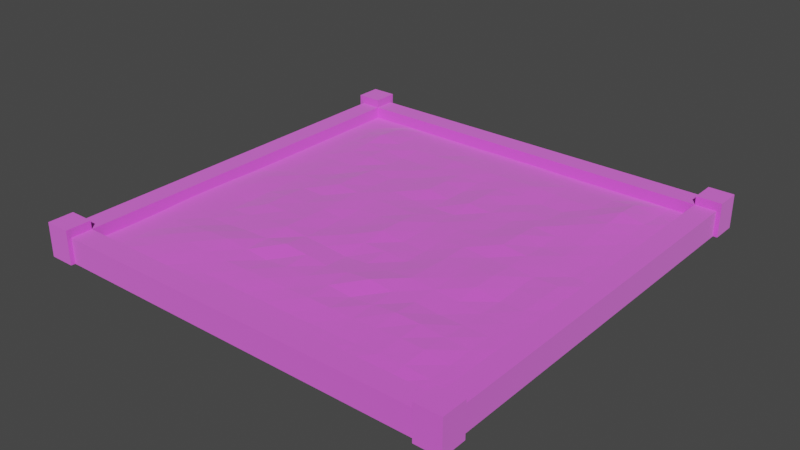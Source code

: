 # Source: planter.blend  (saved by Blender 2.82.7; exported with 4.5.12 LTS)
import bpy
from mathutils import Matrix  # noqa: F401  (used for matrix-valued properties, if any)

bpy.ops.wm.read_factory_settings(use_empty=True)
scene = bpy.context.scene
scene.name = 'Scene'

# ---- collections
col_collection = bpy.data.collections.new('Collection'); scene.collection.children.link(col_collection)

# ---- images (referenced by path relative to the original .blend; pixels are not part of the script)
import os
ASSET_DIR = os.environ.get("B2B_ASSET_DIR", "")  # directory of the original .blend (textures are referenced by path, not embedded)
HERE = os.path.dirname(os.path.abspath(__file__))  # packed textures are extracted next to this script under _unpacked/

def load_image(name, relpath, width, height, colorspace="sRGB"):
    """Load a texture the original file referenced (path relative to the .blend, or extracted next to this script)."""
    p = next((c for c in (os.path.join(HERE, relpath), os.path.join(ASSET_DIR, relpath)) if relpath and os.path.exists(c)), "")
    if p:
        img = bpy.data.images.load(p, check_existing=True)
        img.name = name
    else:  # same state as the original file: an image datablock whose file is absent (Cycles renders it pink)
        img = bpy.data.images.new(name, width, height)
        img.source = "FILE"
        img.filepath = "//" + (relpath or name)
    img.colorspace_settings.name = colorspace
    return img
img_plantertex_png = load_image('planterTex.png', 'planterTex.png', 1024, 1024, 'sRGB')

# ---- materials (node trees are filled in below, after node groups)
mat_material_001 = bpy.data.materials.new('Material.001')
mat_material_001.use_transparent_shadow = False

# ---- material node trees
mat_material_001.use_nodes = True; mat_material_001.node_tree.nodes.clear()
_N = mat_material_001.node_tree.nodes; _L = mat_material_001.node_tree.links
n0 = _N.new('ShaderNodeOutputMaterial'); n0.name = 'Material Output'; n0.location = (300, 300)
n1 = _N.new('ShaderNodeBsdfPrincipled'); n1.name = 'Principled BSDF'; n1.location = (10, 300)
n1.distribution = 'GGX'
n1.subsurface_method = 'BURLEY'
n1.inputs[2].default_value = 1.0
n1.inputs[3].default_value = 141.0
n1.inputs[13].default_value = 0.1667
n1.inputs[20].default_value = 0.008333
n1.inputs[27].default_value = (0.0, 0.0, 0.0, 1.0)
n1.inputs[28].default_value = 1.0
n2 = _N.new('ShaderNodeTexImage'); n2.name = 'Image Texture'; n2.location = (-303, 228)
n2.image = img_plantertex_png
_L.new(n1.outputs[0], n0.inputs[0])
_L.new(n2.outputs[0], n1.inputs[0])
n0.is_active_output = True

# ---- world
world_world = bpy.data.worlds.new('World'); scene.world = world_world
world_world.use_nodes = True; world_world.node_tree.nodes.clear()
_N = world_world.node_tree.nodes; _L = world_world.node_tree.links
n0 = _N.new('ShaderNodeOutputWorld'); n0.name = 'World Output'; n0.location = (300, 300)
n1 = _N.new('ShaderNodeBackground'); n1.name = 'Background'; n1.location = (10, 300)
n1.inputs[0].default_value = (0.05088, 0.05088, 0.05088, 1.0)
_L.new(n1.outputs[0], n0.inputs[0])
n0.is_active_output = True
world_world.color = (0.05088, 0.05088, 0.05088)
world_world.use_sun_shadow = False
world_world.sun_shadow_jitter_overblur = 0.0

# ---- meshes
me_cube_002 = bpy.data.meshes.new('Cube.002')
me_cube_002.from_pydata([(-5.0, -5.0, -0.25), (5.1, 5.0, -0.25), (-5.0, 5.0, -0.25), (5.1, 5.1, -0.25), (5.0, -5.0, -0.25), (4.5, -4.5, 0.07454), (5.0, 5.0, -0.25), (4.5, 4.5, 0.07246), (4.5, 5.0, -0.25), (-4.5, 5.0, -0.25), (-4.5, 5.0, 0.25), (4.5, 5.0, 0.25), (-4.5, -5.0, -0.25), (4.5, -5.0, -0.25), (4.5, -5.0, 0.25), (-4.5, -5.0, 0.25), (-5.0, 4.5, -0.25), (-5.0, -4.5, -0.25), (-5.0, -4.5, 0.25), (-5.0, 4.5, 0.25), (5.0, -4.5, -0.25), (5.0, 4.5, -0.25), (5.0, 4.5, 0.25), (5.0, -4.5, 0.25), (4.5, 4.5, 0.25), (4.5, -4.5, 0.2515), (-4.5, 4.5, 0.25), (-4.5, -4.5, 0.2515), (-4.5, 4.5, -0.25), (-4.5, -4.5, -0.2494), (4.5, 4.5, -0.25), (4.5, -4.5, -0.2494), (-5.0, 4.5, 0.55), (-5.0, 5.0, 0.55), (4.5, 5.0, 0.55), (5.0, 5.0, 0.55), (5.0, -4.5, 0.55), (5.0, -5.0, 0.55), (-4.5, -5.0, 0.55), (-5.0, -5.0, 0.55), (-4.5, 5.0, 0.55), (4.5, -5.0, 0.55), (4.5, -4.5, 0.55), (-4.5, -4.5, 0.55), (-5.0, -4.5, 0.55), (5.0, 4.5, 0.55), (4.5, 4.5, 0.55), (-4.5, 4.5, 0.55), (-4.5, 5.0, 0.35), (4.5, 5.0, 0.35), (4.5, -5.0, 0.35), (-4.5, -5.0, 0.35), (4.5, -4.5, 0.3509), (-4.5, -4.5, 0.3509), (-5.0, -4.5, 0.35), (-5.0, 4.5, 0.35), (5.0, 4.5, 0.35), (5.0, -4.5, 0.35), (4.5, 4.5, 0.35), (-4.5, 4.5, 0.35), (-5.0, -5.1, -0.25), (-5.0, -5.1, 0.25), (5.0, -5.1, 0.25), (5.0, -5.1, -0.25), (4.5, -5.1, -0.25), (-4.5, -5.1, 0.25), (-4.5, -5.1, -0.25), (4.5, -5.1, 0.25), (-4.5, -5.1, 0.55), (-5.0, -5.1, 0.55), (5.0, -5.1, 0.55), (4.5, -5.1, 0.55), (-5.0, 5.1, 0.25), (-5.0, 5.1, -0.25), (-4.5, 5.1, -0.25), (4.5, 5.1, 0.25), (5.0, 5.1, 0.25), (5.0, 5.1, -0.25), (4.5, 5.1, -0.25), (-4.5, 5.1, 0.25), (4.5, 5.1, 0.55), (5.0, 5.1, 0.55), (-5.0, 5.1, 0.55), (-4.5, 5.1, 0.55), (-5.1, -4.5, -0.25), (-5.1, -5.0, -0.25), (-5.1, -5.0, 0.25), (-5.1, 4.5, 0.25), (-5.1, 5.0, 0.25), (-5.1, 5.0, -0.25), (-5.1, 4.5, -0.25), (-5.1, -4.5, 0.25), (-5.1, 4.5, 0.55), (-5.1, 5.0, 0.55), (-5.1, -5.0, 0.55), (-5.1, -4.5, 0.55), (-5.1, -5.1, -0.25), (-5.1, -5.1, 0.25), (-5.1, -5.1, 0.55), (-5.1, 5.1, 0.25), (-5.1, 5.1, -0.25), (-5.1, 5.1, 0.55), (5.1, 5.0, 0.25), (5.1, 4.5, -0.25), (5.1, -4.5, 0.25), (5.1, -5.0, 0.25), (5.1, -5.0, -0.25), (5.1, -5.1, -0.25), (5.1, -5.1, 0.25), (5.1, -4.5, -0.25), (5.1, 4.5, 0.25), (5.1, -4.5, 0.55), (5.1, -5.0, 0.55), (5.1, 5.0, 0.55), (5.1, 4.5, 0.55), (5.1, -5.1, 0.55), (5.1, 5.1, 0.25), (5.1, 5.1, 0.55), (-4.5, 4.5, 0.07246), (-4.5, -4.5, 0.07454), (4.5, 4.5, 0.07246), (4.5, -4.5, 0.07454), (-4.5, 4.5, 0.07246), (-4.5, -4.5, 0.07454), (4.5, 1.954e-05, 0.07779), (-4.5, 1.954e-05, 0.07779), (0.0, 4.505, 0.07803), (0.0, -4.5, 0.07246), (0.0, -0.0003278, 0.2359), (4.5, -2.25, 0.09856), (-4.5, -2.25, 0.09856), (2.25, 4.5, 0.07248), (2.25, -4.5, 0.0729), (4.5, 2.25, 0.07246), (-4.5, 2.25, 0.07246), (-2.25, 4.5, 0.07248), (-2.25, -4.5, 0.0729), (0.0, -2.248, 0.1338), (0.0, 2.25, 0.1156), (2.25, -0.0004466, 0.153), (-2.25, -0.0004466, 0.153), (-2.25, 2.25, 0.1337), (2.25, 2.25, 0.1337), (2.25, -2.251, 0.161), (-2.25, -2.251, 0.161), (4.5, -3.375, 0.07246), (-4.5, -3.375, 0.07246), (3.375, 4.5, 0.07547), (3.375, -4.5, 0.08542), (4.5, 1.125, 0.07246), (-4.5, 1.125, 0.07246), (-1.125, 4.5, 0.07255), (-1.125, -4.5, 0.07246), (0.0, -3.376, 0.1257), (0.0, 1.125, 0.1307), (3.376, 3.361e-05, 0.1168), (-1.124, -0.0009668, 0.1691), (4.5, -1.125, 0.1009), (-4.5, -1.125, 0.1009), (1.125, 4.5, 0.07255), (1.125, -4.5, 0.07246), (4.5, 3.375, 0.07246), (-4.5, 3.375, 0.07246), (-3.375, 4.5, 0.07547), (-3.375, -4.5, 0.08542), (0.0, -1.127, 0.181), (0.0, 3.375, 0.155), (1.124, -0.0009668, 0.1691), (-3.376, 3.361e-05, 0.1168), (-2.252, 1.127, 0.2173), (-2.25, 3.375, 0.1312), (-1.125, 2.249, 0.1222), (-3.376, 2.249, 0.1574), (2.252, 1.127, 0.2173), (2.25, 3.375, 0.1312), (3.376, 2.249, 0.1574), (1.125, 2.249, 0.1222), (2.25, -3.377, 0.1447), (2.251, -1.126, 0.1961), (3.376, -2.25, 0.1039), (1.125, -2.253, 0.2432), (-2.25, -3.377, 0.1447), (-2.251, -1.126, 0.1961), (-1.125, -2.253, 0.2432), (-3.376, -2.25, 0.1039), (-3.375, -1.125, 0.08399), (-1.125, -1.125, 0.1488), (-1.125, -3.375, 0.1303), (1.125, -1.125, 0.1488), (3.375, -1.125, 0.08399), (3.375, -3.375, 0.1646), (1.125, 3.375, 0.1698), (3.377, 3.376, 0.2412), (3.375, 1.125, 0.1211), (-3.377, 3.376, 0.2412), (-1.125, 3.375, 0.1698), (-1.125, 1.126, 0.1721), (-3.375, 1.125, 0.1211), (1.125, 1.126, 0.1721), (1.125, -3.375, 0.1303), (-3.375, -3.375, 0.1646), (4.5, -3.938, 0.07474), (-4.5, -3.938, 0.07474), (3.938, 4.5, 0.07246), (3.938, -4.5, 0.08694), (4.5, 0.5625, 0.07254), (-4.5, 0.5625, 0.07254), (-0.5625, 4.505, 0.08192), (-0.5625, -4.5, 0.07246), (0.0, -3.938, 0.07291), (0.0, 0.5642, 0.1914), (3.938, 0.000212, 0.1246), (-0.5624, -0.001084, 0.1753), (4.5, -1.688, 0.1045), (-4.5, -1.688, 0.1045), (1.688, 4.5, 0.07251), (1.688, -4.5, 0.07246), (4.5, 2.812, 0.07348), (-4.5, 2.812, 0.07348), (-2.813, 4.5, 0.0725), (-2.813, -4.5, 0.07702), (0.0, -1.687, 0.09721), (0.0, 2.813, 0.1337), (1.687, -0.0009178, 0.1987), (-2.813, 3.259e-06, 0.1612), (-2.252, 0.5629, 0.2248), (-2.25, 2.812, 0.09697), (-0.5627, 2.249, 0.1817), (-2.813, 2.249, 0.185), (2.252, 0.5629, 0.2248), (2.25, 2.812, 0.09697), (3.938, 2.25, 0.0946), (1.688, 2.25, 0.1366), (2.25, -3.938, 0.09825), (2.25, -1.689, 0.1828), (3.937, -2.25, 0.09971), (1.688, -2.253, 0.1758), (-2.25, -3.938, 0.09825), (-2.25, -1.689, 0.1828), (-0.5608, -2.249, 0.1848), (-2.813, -2.25, 0.1114), (4.5, -2.812, 0.07732), (-4.5, -2.812, 0.07732), (2.813, 4.5, 0.0725), (2.813, -4.5, 0.07702), (4.5, 1.688, 0.07246), (-4.5, 1.688, 0.07246), (-1.688, 4.5, 0.07251), (-1.688, -4.5, 0.07246), (0.0, -2.812, 0.1533), (0.0, 1.687, 0.13), (2.813, 3.259e-06, 0.1612), (-1.687, -0.0009178, 0.1987), (4.5, -0.5625, 0.09193), (-4.5, -0.5625, 0.09193), (0.5625, 4.505, 0.08192), (0.5625, -4.5, 0.07246), (4.5, 3.938, 0.07246), (-4.5, 3.938, 0.07246), (-3.938, 4.5, 0.07246), (-3.938, -4.5, 0.08694), (0.0, -0.564, 0.2438), (0.0, 3.938, 0.1157), (0.5624, -0.001084, 0.1753), (-3.938, 0.000212, 0.1246), (-2.251, 1.688, 0.1782), (-2.25, 3.938, 0.1085), (-1.688, 2.25, 0.1366), (-3.938, 2.25, 0.0946), (2.251, 1.688, 0.1782), (2.25, 3.938, 0.1085), (2.813, 2.249, 0.185), (0.5627, 2.249, 0.1817), (2.251, -2.814, 0.2066), (2.25, -0.5621, 0.1834), (2.813, -2.25, 0.1114), (0.5608, -2.249, 0.1848), (-2.251, -2.814, 0.2066), (-2.25, -0.5621, 0.1834), (-1.688, -2.253, 0.1758), (-3.937, -2.25, 0.09971), (-3.376, -1.687, 0.09398), (-3.375, -0.5627, 0.1053), (-2.814, -1.125, 0.1907), (-3.937, -1.125, 0.1083), (-1.125, -1.688, 0.181), (-1.124, -0.5625, 0.1464), (-0.5618, -1.125, 0.1807), (-1.687, -1.125, 0.2178), (-1.125, -3.938, 0.07417), (-1.125, -2.813, 0.101), (-0.5626, -3.376, 0.1429), (-1.688, -3.376, 0.1229), (1.125, -1.688, 0.181), (1.124, -0.5625, 0.1464), (1.687, -1.125, 0.2178), (0.5618, -1.125, 0.1807), (3.376, -1.687, 0.09398), (3.375, -0.5627, 0.1053), (3.937, -1.125, 0.1083), (2.814, -1.125, 0.1907), (3.375, -3.938, 0.1336), (3.375, -2.812, 0.1341), (3.938, -3.375, 0.08554), (2.813, -3.375, 0.1685), (1.125, 2.812, 0.1431), (1.125, 3.938, 0.1019), (1.688, 3.375, 0.1299), (0.5625, 3.375, 0.1562), (3.376, 2.812, 0.1921), (3.376, 3.939, 0.1859), (3.938, 3.375, 0.1156), (2.813, 3.375, 0.1416), (3.376, 0.5626, 0.1262), (3.376, 1.687, 0.1189), (3.938, 1.125, 0.07607), (2.814, 1.126, 0.1176), (-3.376, 2.812, 0.1921), (-3.376, 3.939, 0.1859), (-2.813, 3.375, 0.1416), (-3.938, 3.375, 0.1156), (-1.125, 2.812, 0.1431), (-1.125, 3.938, 0.1019), (-0.5625, 3.375, 0.1562), (-1.688, 3.375, 0.1299), (-1.124, 0.5621, 0.1763), (-1.126, 1.688, 0.1546), (-0.5623, 1.125, 0.1378), (-1.687, 1.126, 0.1581), (-3.376, 0.5626, 0.1262), (-3.376, 1.687, 0.1189), (-2.814, 1.126, 0.1176), (-3.938, 1.125, 0.07607), (1.124, 0.5621, 0.1763), (1.126, 1.688, 0.1546), (1.687, 1.126, 0.1581), (0.5623, 1.125, 0.1378), (1.125, -3.938, 0.07417), (1.125, -2.813, 0.101), (1.688, -3.376, 0.1229), (0.5626, -3.376, 0.1429), (-3.375, -3.938, 0.1336), (-3.375, -2.812, 0.1341), (-2.813, -3.375, 0.1685), (-3.938, -3.375, 0.08554), (-3.938, -2.812, 0.09844), (-2.814, -2.812, 0.1878), (-2.813, -3.938, 0.13), (0.5622, -2.812, 0.1525), (1.687, -2.814, 0.1537), (1.688, -3.938, 0.08352), (0.5626, 1.688, 0.204), (1.687, 1.689, 0.1304), (1.688, 0.5623, 0.1922), (-3.938, 1.687, 0.0874), (-2.813, 1.687, 0.1381), (-2.814, 0.563, 0.159), (-1.687, 1.689, 0.1304), (-0.5626, 1.688, 0.204), (-0.5618, 0.5627, 0.1768), (-1.688, 3.938, 0.1099), (-0.5625, 3.938, 0.1094), (-0.5627, 2.812, 0.1555), (-3.938, 3.938, 0.08258), (-2.813, 3.938, 0.1247), (-2.813, 2.812, 0.1645), (2.813, 1.687, 0.1381), (3.938, 1.687, 0.0874), (3.938, 0.5625, 0.07958), (2.813, 3.938, 0.1247), (3.938, 3.938, 0.08258), (3.938, 2.812, 0.109), (0.5625, 3.938, 0.1094), (1.688, 3.938, 0.1099), (1.688, 2.812, 0.101), (2.814, -2.812, 0.1878), (3.938, -2.812, 0.09844), (3.938, -3.937, 0.0922), (2.814, -0.5627, 0.1934), (3.938, -0.5628, 0.1249), (3.937, -1.687, 0.1012), (0.5625, -0.563, 0.1628), (1.687, -0.562, 0.1995), (1.688, -1.69, 0.2324), (-1.687, -2.814, 0.1537), (-0.5622, -2.812, 0.1525), (-0.5625, -3.938, 0.07349), (-1.687, -0.562, 0.1995), (-0.5625, -0.563, 0.1628), (-0.5599, -1.686, 0.1432), (-3.938, -0.5628, 0.1249), (-2.814, -0.5627, 0.1934), (-2.813, -1.688, 0.1335), (-3.937, -1.687, 0.1012), (-1.688, -1.69, 0.2324), (-1.688, -3.938, 0.08352), (0.5599, -1.686, 0.1432), (2.813, -1.688, 0.1335), (2.813, -3.938, 0.13), (0.5627, 2.812, 0.1555), (2.813, 2.812, 0.1645), (2.814, 0.563, 0.159), (-3.938, 2.812, 0.109), (-1.688, 2.812, 0.101), (-1.688, 0.5623, 0.1922), (-3.938, 0.5625, 0.07958), (0.5618, 0.5627, 0.1768), (0.5625, -3.938, 0.07349), (-3.938, -3.937, 0.0922)], [], [(17, 0, 85, 84), (33, 40, 83, 82), (23, 36, 111, 104), (21, 6, 1, 103), (31, 20, 4, 13), (77, 76, 116, 3), (23, 25, 42, 36), (24, 25, 52, 58), (17, 29, 12, 0), (29, 31, 13, 12), (0, 12, 66, 60), (13, 14, 15, 12), (10, 9, 74, 79), (9, 10, 11, 8), (9, 8, 30, 28), (28, 30, 31, 29), (2, 9, 28, 16), (16, 28, 29, 17), (25, 23, 57, 52), (26, 27, 119, 118), (11, 24, 46, 34), (24, 11, 49, 58), (15, 27, 43, 38), (27, 15, 51, 53), (8, 6, 21, 30), (30, 21, 20, 31), (70, 62, 108, 115), (21, 22, 23, 20), (16, 19, 87, 90), (17, 18, 19, 16), (43, 44, 39, 38), (36, 42, 41, 37), (35, 34, 46, 45), (40, 33, 32, 47), (19, 26, 47, 32), (82, 72, 99, 101), (20, 23, 104, 109), (26, 10, 40, 47), (27, 18, 44, 43), (33, 82, 101, 93), (15, 38, 68, 65), (6, 77, 3, 1), (37, 70, 115, 112), (6, 8, 78, 77), (25, 14, 41, 42), (24, 22, 45, 46), (52, 53, 51, 50), (49, 48, 59, 58), (56, 58, 52, 57), (59, 55, 54, 53), (26, 19, 55, 59), (11, 10, 48, 49), (10, 26, 59, 48), (18, 27, 53, 54), (19, 18, 54, 55), (27, 26, 59, 53), (26, 24, 58, 59), (15, 14, 50, 51), (25, 27, 53, 52), (14, 25, 52, 50), (23, 22, 56, 57), (22, 24, 58, 56), (66, 65, 61, 60), (63, 62, 67, 64), (67, 62, 70, 71), (61, 65, 68, 69), (13, 4, 63, 64), (14, 13, 64, 67), (37, 41, 71, 70), (41, 14, 67, 71), (18, 17, 84, 91), (2, 16, 90, 89), (12, 15, 65, 66), (38, 39, 69, 68), (78, 75, 76, 77), (79, 72, 82, 83), (73, 72, 79, 74), (76, 75, 80, 81), (44, 18, 91, 95), (8, 11, 75, 78), (34, 35, 81, 80), (61, 69, 98, 97), (9, 2, 73, 74), (11, 34, 80, 75), (40, 10, 79, 83), (22, 21, 103, 110), (90, 87, 88, 89), (85, 86, 91, 84), (91, 86, 94, 95), (88, 87, 92, 93), (94, 86, 97, 98), (86, 85, 96, 97), (89, 88, 99, 100), (88, 93, 101, 99), (32, 33, 93, 92), (73, 2, 89, 100), (39, 44, 95, 94), (60, 61, 97, 96), (69, 39, 94, 98), (72, 73, 100, 99), (19, 32, 92, 87), (0, 60, 96, 85), (109, 104, 105, 106), (105, 112, 115, 108), (102, 1, 3, 116), (1, 102, 110, 103), (105, 104, 111, 112), (106, 105, 108, 107), (110, 102, 113, 114), (113, 102, 116, 117), (76, 81, 117, 116), (45, 22, 110, 114), (4, 20, 109, 106), (35, 45, 114, 113), (62, 63, 107, 108), (36, 37, 112, 111), (81, 35, 113, 117), (63, 4, 106, 107), (119, 5, 121, 204, 148, 244, 132, 216, 160, 256, 127, 208, 152, 248, 136, 220, 164, 260, 123), (25, 24, 7, 5), (24, 26, 118, 7), (27, 25, 5, 119), (408, 202, 123, 260), (118, 119, 123, 202, 146, 242, 130, 214, 158, 254, 125, 206, 150, 246, 134, 218, 162, 258, 122), (7, 118, 122, 259, 163, 219, 135, 247, 151, 207, 126, 255, 159, 215, 131, 243, 147, 203, 120), (5, 7, 120, 257, 161, 217, 133, 245, 149, 205, 124, 253, 157, 213, 129, 241, 145, 201, 121), (407, 209, 127, 256), (406, 210, 128, 263), (405, 206, 125, 264), (404, 225, 140, 252), (403, 226, 141, 267), (402, 218, 134, 268), (401, 229, 139, 251), (400, 230, 142, 271), (399, 222, 138, 272), (398, 233, 132, 244), (397, 234, 143, 275), (396, 221, 137, 276), (395, 237, 136, 248), (394, 238, 144, 279), (393, 214, 130, 280), (392, 281, 184, 240), (391, 282, 185, 283), (390, 254, 158, 284), (389, 285, 183, 239), (388, 286, 186, 287), (387, 278, 182, 288), (386, 289, 152, 208), (385, 290, 187, 291), (384, 277, 181, 292), (383, 293, 180, 236), (382, 294, 188, 295), (381, 261, 165, 296), (380, 297, 179, 235), (379, 298, 189, 299), (378, 274, 178, 300), (377, 301, 148, 204), (376, 302, 190, 303), (375, 273, 177, 304), (374, 305, 176, 232), (373, 306, 191, 307), (372, 262, 166, 308), (371, 309, 175, 231), (370, 310, 192, 311), (369, 270, 174, 312), (368, 313, 155, 211), (367, 314, 193, 315), (366, 269, 173, 316), (365, 317, 172, 228), (364, 318, 194, 319), (363, 258, 162, 320), (362, 321, 171, 227), (361, 322, 195, 323), (360, 266, 170, 324), (359, 325, 156, 212), (358, 326, 196, 327), (357, 265, 169, 328), (356, 329, 168, 224), (355, 330, 197, 331), (354, 246, 150, 332), (353, 333, 167, 223), (352, 334, 198, 335), (351, 250, 154, 336), (350, 337, 160, 216), (349, 338, 199, 339), (348, 249, 153, 340), (347, 341, 164, 220), (346, 342, 200, 343), (345, 242, 146, 344), (342, 345, 344, 200), (184, 280, 345, 342), (280, 130, 242, 345), (277, 346, 343, 181), (144, 240, 346, 277), (240, 184, 342, 346), (237, 347, 220, 136), (181, 343, 347, 237), (343, 200, 341, 347), (338, 348, 340, 199), (180, 276, 348, 338), (276, 137, 249, 348), (273, 349, 339, 177), (143, 236, 349, 273), (236, 180, 338, 349), (233, 350, 216, 132), (177, 339, 350, 233), (339, 199, 337, 350), (334, 351, 336, 198), (176, 272, 351, 334), (272, 138, 250, 351), (269, 352, 335, 173), (142, 232, 352, 269), (232, 176, 334, 352), (229, 353, 223, 139), (173, 335, 353, 229), (335, 198, 333, 353), (330, 354, 332, 197), (172, 268, 354, 330), (268, 134, 246, 354), (265, 355, 331, 169), (141, 228, 355, 265), (228, 172, 330, 355), (225, 356, 224, 140), (169, 331, 356, 225), (331, 197, 329, 356), (326, 357, 328, 196), (171, 267, 357, 326), (267, 141, 265, 357), (250, 358, 327, 154), (138, 227, 358, 250), (227, 171, 326, 358), (210, 359, 212, 128), (154, 327, 359, 210), (327, 196, 325, 359), (322, 360, 324, 195), (151, 247, 360, 322), (247, 135, 266, 360), (262, 361, 323, 166), (126, 207, 361, 262), (207, 151, 322, 361), (222, 362, 227, 138), (166, 323, 362, 222), (323, 195, 321, 362), (318, 363, 320, 194), (163, 259, 363, 318), (259, 122, 258, 363), (266, 364, 319, 170), (135, 219, 364, 266), (219, 163, 318, 364), (226, 365, 228, 141), (170, 319, 365, 226), (319, 194, 317, 365), (314, 366, 316, 193), (175, 271, 366, 314), (271, 142, 269, 366), (245, 367, 315, 149), (133, 231, 367, 245), (231, 175, 314, 367), (205, 368, 211, 124), (149, 315, 368, 205), (315, 193, 313, 368), (310, 369, 312, 192), (147, 243, 369, 310), (243, 131, 270, 369), (257, 370, 311, 161), (120, 203, 370, 257), (203, 147, 310, 370), (217, 371, 231, 133), (161, 311, 371, 217), (311, 192, 309, 371), (306, 372, 308, 191), (159, 255, 372, 306), (255, 126, 262, 372), (270, 373, 307, 174), (131, 215, 373, 270), (215, 159, 306, 373), (230, 374, 232, 142), (174, 307, 374, 230), (307, 191, 305, 374), (302, 375, 304, 190), (179, 275, 375, 302), (275, 143, 273, 375), (241, 376, 303, 145), (129, 235, 376, 241), (235, 179, 302, 376), (201, 377, 204, 121), (145, 303, 377, 201), (303, 190, 301, 377), (298, 378, 300, 189), (155, 251, 378, 298), (251, 139, 274, 378), (253, 379, 299, 157), (124, 211, 379, 253), (211, 155, 298, 379), (213, 380, 235, 129), (157, 299, 380, 213), (299, 189, 297, 380), (294, 381, 296, 188), (167, 263, 381, 294), (263, 128, 261, 381), (274, 382, 295, 178), (139, 223, 382, 274), (223, 167, 294, 382), (234, 383, 236, 143), (178, 295, 383, 234), (295, 188, 293, 383), (290, 384, 292, 187), (183, 279, 384, 290), (279, 144, 277, 384), (249, 385, 291, 153), (137, 239, 385, 249), (239, 183, 290, 385), (209, 386, 208, 127), (153, 291, 386, 209), (291, 187, 289, 386), (286, 387, 288, 186), (156, 252, 387, 286), (252, 140, 278, 387), (261, 388, 287, 165), (128, 212, 388, 261), (212, 156, 286, 388), (221, 389, 239, 137), (165, 287, 389, 221), (287, 186, 285, 389), (282, 390, 284, 185), (168, 264, 390, 282), (264, 125, 254, 390), (278, 391, 283, 182), (140, 224, 391, 278), (224, 168, 282, 391), (238, 392, 240, 144), (182, 283, 392, 238), (283, 185, 281, 392), (281, 393, 280, 184), (185, 284, 393, 281), (284, 158, 214, 393), (285, 394, 279, 183), (186, 288, 394, 285), (288, 182, 238, 394), (289, 395, 248, 152), (187, 292, 395, 289), (292, 181, 237, 395), (293, 396, 276, 180), (188, 296, 396, 293), (296, 165, 221, 396), (297, 397, 275, 179), (189, 300, 397, 297), (300, 178, 234, 397), (301, 398, 244, 148), (190, 304, 398, 301), (304, 177, 233, 398), (305, 399, 272, 176), (191, 308, 399, 305), (308, 166, 222, 399), (309, 400, 271, 175), (192, 312, 400, 309), (312, 174, 230, 400), (313, 401, 251, 155), (193, 316, 401, 313), (316, 173, 229, 401), (317, 402, 268, 172), (194, 320, 402, 317), (320, 162, 218, 402), (321, 403, 267, 171), (195, 324, 403, 321), (324, 170, 226, 403), (325, 404, 252, 156), (196, 328, 404, 325), (328, 169, 225, 404), (329, 405, 264, 168), (197, 332, 405, 329), (332, 150, 206, 405), (333, 406, 263, 167), (198, 336, 406, 333), (336, 154, 210, 406), (337, 407, 256, 160), (199, 340, 407, 337), (340, 153, 209, 407), (341, 408, 260, 164), (200, 344, 408, 341), (344, 146, 202, 408)])
_uv = me_cube_002.uv_layers.new(name='UVMap')
_uv.uv.foreach_set('vector', [0.526, 0.03332, 0.526, 0.005554, 0.5312, 0.005554, 0.5312, 0.03332, 0.4115, 0.6387, 0.4375, 0.6387, 0.4375, 0.6442, 0.4115, 0.6442, 0.401, 0.5832, 0.401, 0.5665, 0.4062, 0.5665, 0.4062, 0.5832, 0.005208, 0.5332, 0.005208, 0.5609, 4.967e-08, 0.5609, 4.967e-08, 0.5332, 0.03125, 0.03332, 0.005208, 0.03332, 0.005208, 0.005554, 0.03125, 0.005554, 0.4635, 0.6109, 0.4635, 0.5832, 0.4687, 0.5832, 0.4687, 0.6109, 0.401, 0.5832, 0.375, 0.5831, 0.375, 0.5665, 0.401, 0.5665, 0.7697, 1.0, 0.7697, 0.5001, 0.7749, 0.5001, 0.7749, 1.0, 0.526, 0.03332, 0.5, 0.03332, 0.5, 0.005554, 0.526, 0.005554, 0.5, 0.03332, 0.03125, 0.03332, 0.03125, 0.005554, 0.5, 0.005554, 0.526, 0.005554, 0.5, 0.005554, 0.5, 0.0, 0.526, 0.0, 0.5312, 0.5001, 0.5573, 0.5001, 0.5573, 1.0, 0.5312, 1.0, 0.1615, 0.5832, 0.1615, 0.6109, 0.1562, 0.6109, 0.1562, 0.5832, 0.6562, 1.0, 0.6302, 1.0, 0.6302, 0.5001, 0.6562, 0.5001, 0.5, 0.5609, 0.03125, 0.5609, 0.03125, 0.5332, 0.5, 0.5332, 0.5, 0.5332, 0.03125, 0.5332, 0.03125, 0.03332, 0.5, 0.03332, 0.526, 0.5609, 0.5, 0.5609, 0.5, 0.5332, 0.526, 0.5332, 0.526, 0.5332, 0.5, 0.5332, 0.5, 0.03332, 0.526, 0.03332, 0.4427, 0.6387, 0.4427, 0.6109, 0.4479, 0.6109, 0.4479, 0.6387, 0.7841, 0.5001, 0.7841, 1.0, 0.7749, 1.0, 0.7749, 0.5001, 0.1927, 0.5943, 0.2187, 0.5943, 0.2187, 0.6109, 0.1927, 0.6109, 0.4687, 0.6109, 0.4687, 0.6387, 0.4635, 0.6387, 0.4635, 0.6109, 0.03646, 0.5943, 0.0625, 0.5944, 0.0625, 0.6109, 0.03646, 0.6109, 0.4479, 0.6387, 0.4479, 0.6109, 0.4531, 0.6109, 0.4531, 0.6387, 0.03125, 0.5609, 0.005208, 0.5609, 0.005208, 0.5332, 0.03125, 0.5332, 0.03125, 0.5332, 0.005208, 0.5332, 0.005208, 0.03332, 0.03125, 0.03332, 0.349, 0.5665, 0.349, 0.5832, 0.3437, 0.5832, 0.3437, 0.5665, 0.625, 1.0, 0.599, 1.0, 0.599, 0.5001, 0.625, 0.5001, 0.3073, 0.6109, 0.3073, 0.5832, 0.3125, 0.5832, 0.3125, 0.6109, 0.5937, 1.0, 0.5677, 1.0, 0.5677, 0.5001, 0.5937, 0.5001, 0.5312, 0.6332, 0.5052, 0.6332, 0.5052, 0.6054, 0.5312, 0.6054, 0.401, 0.6442, 0.375, 0.6442, 0.375, 0.6165, 0.401, 0.6165, 0.526, 0.5943, 0.5, 0.5943, 0.5, 0.5665, 0.526, 0.5665, 0.4375, 0.6387, 0.4115, 0.6387, 0.4115, 0.6109, 0.4375, 0.6109, 0.3073, 0.5832, 0.2812, 0.5832, 0.2812, 0.5665, 0.3073, 0.5665, 0.474, 0.5665, 0.474, 0.5832, 0.4687, 0.5832, 0.4687, 0.5665, 0.401, 0.6109, 0.401, 0.5832, 0.4062, 0.5832, 0.4062, 0.6109, 0.1875, 0.5832, 0.1615, 0.5832, 0.1615, 0.5665, 0.1875, 0.5665, 0.4375, 0.5831, 0.4115, 0.5832, 0.4115, 0.5665, 0.4375, 0.5665, 0.4115, 0.6387, 0.4115, 0.6442, 0.4062, 0.6442, 0.4062, 0.6387, 0.03646, 0.5943, 0.03646, 0.6109, 0.03125, 0.6109, 0.03125, 0.5943, 0.005208, 0.5609, 0.005208, 0.5665, 4.967e-08, 0.5665, 4.967e-08, 0.5609, 0.401, 0.6165, 0.401, 0.6109, 0.4062, 0.6109, 0.4062, 0.6165, 0.005208, 0.5609, 0.03125, 0.5609, 0.03125, 0.5665, 0.005208, 0.5665, 0.03125, 0.5831, 0.005208, 0.5832, 0.005208, 0.5665, 0.03125, 0.5665, 0.2812, 0.5832, 0.2552, 0.5832, 0.2552, 0.5665, 0.2812, 0.5665, 0.6823, 0.5001, 0.6823, 1.0, 0.6562, 1.0, 0.6562, 0.5001, 0.7083, 0.5001, 0.7083, 1.0, 0.6823, 1.0, 0.6823, 0.5001, 0.7604, 1.0, 0.7344, 1.0, 0.7344, 0.5001, 0.7604, 0.5001, 0.7344, 1.0, 0.7083, 1.0, 0.7083, 0.5001, 0.7344, 0.5001, 0.474, 0.6387, 0.474, 0.6109, 0.4792, 0.6109, 0.4792, 0.6387, 0.6302, 0.5001, 0.6302, 1.0, 0.625, 1.0, 0.625, 0.5001, 0.474, 0.6109, 0.474, 0.6387, 0.4687, 0.6387, 0.4687, 0.6109, 0.4375, 0.6387, 0.4375, 0.6109, 0.4427, 0.6109, 0.4427, 0.6387, 0.5677, 0.5001, 0.5677, 1.0, 0.5625, 1.0, 0.5625, 0.5001, 0.7841, 1.0, 0.7841, 0.5001, 0.7893, 0.5001, 0.7893, 1.0, 0.7986, 1.0, 0.7986, 0.5001, 0.8038, 0.5001, 0.8038, 1.0, 0.5573, 1.0, 0.5573, 0.5001, 0.5625, 0.5001, 0.5625, 1.0, 0.8089, 0.5001, 0.8089, 1.0, 0.8038, 1.0, 0.8038, 0.5001, 0.4531, 0.6387, 0.4532, 0.6109, 0.4583, 0.6109, 0.4583, 0.6387, 0.599, 0.5001, 0.599, 1.0, 0.5937, 1.0, 0.5937, 0.5001, 0.4583, 0.6387, 0.4583, 0.6109, 0.4635, 0.6109, 0.4635, 0.6387, 0.3125, 0.6109, 0.3125, 0.5832, 0.3385, 0.5832, 0.3385, 0.6109, 0.349, 0.6109, 0.349, 0.5832, 0.375, 0.5832, 0.375, 0.6109, 0.375, 0.5832, 0.349, 0.5832, 0.349, 0.5665, 0.375, 0.5665, 0.3385, 0.5832, 0.3125, 0.5832, 0.3125, 0.5665, 0.3385, 0.5665, 0.03125, 0.005554, 0.005208, 0.005554, 0.005208, 5.297e-08, 0.03125, 5.297e-08, 0.005208, 0.5832, 0.005208, 0.6109, 0.0, 0.6109, 0.0, 0.5832, 0.401, 0.6165, 0.375, 0.6165, 0.375, 0.6109, 0.401, 0.6109, 0.005208, 0.5665, 0.005208, 0.5832, 0.0, 0.5832, 0.0, 0.5665, 0.4115, 0.5832, 0.4115, 0.6109, 0.4062, 0.6109, 0.4062, 0.5832, 0.526, 0.5609, 0.526, 0.5332, 0.5312, 0.5332, 0.5312, 0.5609, 0.03646, 0.5665, 0.03646, 0.5943, 0.03125, 0.5943, 0.03125, 0.5665, 0.5312, 0.6054, 0.5052, 0.6054, 0.5052, 0.5998, 0.5312, 0.5998, 0.4375, 0.6109, 0.4375, 0.5832, 0.4635, 0.5832, 0.4635, 0.6109, 0.5, 0.5832, 0.474, 0.5832, 0.474, 0.5665, 0.5, 0.5665, 0.474, 0.6109, 0.474, 0.5832, 0.5, 0.5832, 0.5, 0.6109, 0.4635, 0.5832, 0.4375, 0.5832, 0.4375, 0.5665, 0.4635, 0.5665, 0.4115, 0.5665, 0.4115, 0.5832, 0.4062, 0.5832, 0.4062, 0.5665, 0.1927, 0.5665, 0.1927, 0.5943, 0.1875, 0.5943, 0.1875, 0.5665, 0.5, 0.5943, 0.526, 0.5943, 0.526, 0.5998, 0.5, 0.5998, 0.3385, 0.5832, 0.3385, 0.5665, 0.3437, 0.5665, 0.3437, 0.5832, 0.5, 0.5609, 0.526, 0.5609, 0.526, 0.5665, 0.5, 0.5665, 0.1927, 0.5943, 0.1927, 0.6109, 0.1875, 0.6109, 0.1875, 0.5943, 0.1615, 0.5665, 0.1615, 0.5832, 0.1562, 0.5832, 0.1562, 0.5665, 0.2552, 0.5832, 0.2552, 0.6109, 0.25, 0.6109, 0.25, 0.5832, 0.09375, 0.6109, 0.09375, 0.5832, 0.1198, 0.5832, 0.1198, 0.6109, 0.224, 0.6109, 0.224, 0.5832, 0.25, 0.5832, 0.25, 0.6109, 0.25, 0.5832, 0.224, 0.5832, 0.224, 0.5665, 0.25, 0.5665, 0.1198, 0.5832, 0.09375, 0.5832, 0.09375, 0.5665, 0.1198, 0.5665, 0.224, 0.5665, 0.224, 0.5832, 0.2187, 0.5832, 0.2187, 0.5665, 0.224, 0.5832, 0.224, 0.6109, 0.2187, 0.6109, 0.2187, 0.5832, 0.1198, 0.6109, 0.1198, 0.5832, 0.125, 0.5832, 0.125, 0.6109, 0.1198, 0.5832, 0.1198, 0.5665, 0.125, 0.5665, 0.125, 0.5832, 0.4115, 0.6109, 0.4115, 0.6387, 0.4062, 0.6387, 0.4062, 0.6109, 0.526, 0.5665, 0.526, 0.5609, 0.5312, 0.5609, 0.5312, 0.5665, 0.5052, 0.6054, 0.5052, 0.6332, 0.5, 0.6332, 0.5, 0.6054, 0.3385, 0.6109, 0.3385, 0.5832, 0.3437, 0.5832, 0.3437, 0.6109, 0.5052, 0.5998, 0.5052, 0.6054, 0.5, 0.6054, 0.5, 0.5998, 0.474, 0.5832, 0.474, 0.6109, 0.4687, 0.6109, 0.4687, 0.5832, 0.3073, 0.5832, 0.3073, 0.5665, 0.3125, 0.5665, 0.3125, 0.5832, 0.526, 0.005554, 0.526, 0.0, 0.5312, 0.0, 0.5312, 0.005554, 0.125, 0.6109, 0.125, 0.5832, 0.151, 0.5832, 0.151, 0.6109, 0.151, 0.5832, 0.151, 0.5665, 0.1562, 0.5665, 0.1562, 0.5832, 0.06771, 0.5832, 0.06771, 0.6109, 0.0625, 0.6109, 0.0625, 0.5832, 0.06771, 0.6109, 0.06771, 0.5832, 0.09375, 0.5832, 0.09375, 0.6109, 0.151, 0.5832, 0.125, 0.5832, 0.125, 0.5665, 0.151, 0.5665, 0.151, 0.6109, 0.151, 0.5832, 0.1562, 0.5832, 0.1562, 0.6109, 0.09375, 0.5832, 0.06771, 0.5832, 0.06771, 0.5665, 0.09375, 0.5665, 0.06771, 0.5665, 0.06771, 0.5832, 0.0625, 0.5832, 0.0625, 0.5665, 0.4635, 0.5832, 0.4635, 0.5665, 0.4687, 0.5665, 0.4687, 0.5832, 0.2552, 0.5665, 0.2552, 0.5832, 0.25, 0.5832, 0.25, 0.5665, 0.005208, 0.005554, 0.005208, 0.03332, 0.0, 0.03332, 0.0, 0.005554, 0.526, 0.5943, 0.526, 0.5665, 0.5312, 0.5665, 0.5312, 0.5943, 0.349, 0.5832, 0.349, 0.6109, 0.3437, 0.6109, 0.3437, 0.5832, 0.401, 0.6442, 0.401, 0.6165, 0.4062, 0.6165, 0.4062, 0.6442, 0.526, 0.5998, 0.526, 0.5943, 0.5312, 0.5943, 0.5312, 0.5998, 0.005208, 5.297e-08, 0.005208, 0.005554, 0.0, 0.005554, 0.0, 5.297e-08, 0.8216, 1.0, 0.8216, 0.5001, 0.8216, 0.5001, 0.8223, 0.5314, 0.8222, 0.5626, 0.8217, 0.5939, 0.8215, 0.6251, 0.8215, 0.6563, 0.8215, 0.6876, 0.8215, 0.7188, 0.8215, 0.7501, 0.8215, 0.7813, 0.8215, 0.8126, 0.8215, 0.8438, 0.8215, 0.875, 0.8217, 0.9063, 0.8222, 0.9375, 0.8223, 0.9688, 0.8216, 1.0, 0.7697, 0.5001, 0.7697, 1.0, 0.7604, 1.0, 0.7605, 0.5001, 0.7986, 0.5001, 0.7986, 1.0, 0.7893, 1.0, 0.7893, 0.5001, 0.8089, 1.0, 0.8089, 0.5001, 0.8182, 0.5001, 0.8182, 1.0, 0.9707, 0.4689, 1.0, 0.4689, 1.0, 0.5001, 0.9707, 0.5001, 0.8215, 0.5001, 0.8214, 1.0, 0.8214, 1.0, 0.8214, 0.9688, 0.8215, 0.9375, 0.8212, 0.9063, 0.8201, 0.875, 0.8198, 0.8438, 0.82, 0.8126, 0.8205, 0.7813, 0.8212, 0.7501, 0.8215, 0.7188, 0.8215, 0.6876, 0.8215, 0.6563, 0.8215, 0.6251, 0.8214, 0.5939, 0.8215, 0.5626, 0.8215, 0.5314, 0.8215, 0.5001, 0.8228, 0.5001, 0.8228, 1.0, 0.8228, 1.0, 0.8228, 0.9688, 0.8226, 0.9375, 0.8228, 0.9063, 0.8228, 0.875, 0.8227, 0.8438, 0.8227, 0.8126, 0.8223, 0.7813, 0.8225, 0.7501, 0.8223, 0.7188, 0.8227, 0.6876, 0.8227, 0.6563, 0.8228, 0.6251, 0.8228, 0.5939, 0.8226, 0.5626, 0.8228, 0.5314, 0.8228, 0.5001, 0.8197, 0.5001, 0.8198, 1.0, 0.8198, 1.0, 0.8198, 0.9688, 0.8198, 0.9375, 0.8198, 0.9063, 0.8198, 0.875, 0.8198, 0.8438, 0.8198, 0.8126, 0.8198, 0.7813, 0.8196, 0.7501, 0.8188, 0.7188, 0.8183, 0.6876, 0.8182, 0.6563, 0.8185, 0.6251, 0.8196, 0.5939, 0.8198, 0.5626, 0.8197, 0.5314, 0.8197, 0.5001, 0.7363, 0.4689, 0.7656, 0.4689, 0.7656, 0.5001, 0.7363, 0.5001, 0.7364, 0.219, 0.7656, 0.2189, 0.7656, 0.2502, 0.7363, 0.2503, 0.9707, 0.219, 1.0, 0.219, 1.0, 0.2502, 0.9707, 0.2502, 0.8535, 0.219, 0.8829, 0.219, 0.8828, 0.2502, 0.8535, 0.2503, 0.8535, 0.09402, 0.8828, 0.09401, 0.8828, 0.1253, 0.8535, 0.1252, 0.9707, 0.09402, 1.0, 0.09401, 1.0, 0.1253, 0.9707, 0.1253, 0.6191, 0.2189, 0.6484, 0.219, 0.6484, 0.2502, 0.6191, 0.2502, 0.6191, 0.09404, 0.6484, 0.09401, 0.6484, 0.1253, 0.6191, 0.1253, 0.7363, 0.09404, 0.7656, 0.09401, 0.7656, 0.1252, 0.7363, 0.1253, 0.6191, 0.4689, 0.6484, 0.4689, 0.6484, 0.5001, 0.6191, 0.5001, 0.6191, 0.344, 0.6484, 0.344, 0.6484, 0.3753, 0.6191, 0.3752, 0.7365, 0.3439, 0.7656, 0.3439, 0.7656, 0.3751, 0.7364, 0.3751, 0.8535, 0.4689, 0.8828, 0.4689, 0.8828, 0.5001, 0.8535, 0.5001, 0.8536, 0.3441, 0.8828, 0.344, 0.8828, 0.3753, 0.8536, 0.3753, 0.9707, 0.3439, 1.0, 0.3439, 1.0, 0.3752, 0.9707, 0.3752, 0.9121, 0.344, 0.9414, 0.3439, 0.9414, 0.3752, 0.9121, 0.3752, 0.9122, 0.2815, 0.9414, 0.2815, 0.9414, 0.3127, 0.9122, 0.3127, 0.9707, 0.2815, 1.0, 0.2815, 1.0, 0.3127, 0.9707, 0.3127, 0.7948, 0.3439, 0.8242, 0.344, 0.8242, 0.3753, 0.7948, 0.3751, 0.7949, 0.2815, 0.8242, 0.2815, 0.8242, 0.3127, 0.7949, 0.3127, 0.8535, 0.2814, 0.8828, 0.2814, 0.8828, 0.3127, 0.8535, 0.3127, 0.7949, 0.4689, 0.8242, 0.4689, 0.8242, 0.5001, 0.7949, 0.5001, 0.7949, 0.4064, 0.8242, 0.4064, 0.8242, 0.4377, 0.7949, 0.4377, 0.8535, 0.4065, 0.8828, 0.4065, 0.8828, 0.4378, 0.8535, 0.4377, 0.6777, 0.3441, 0.707, 0.344, 0.707, 0.3753, 0.6777, 0.3753, 0.6778, 0.2814, 0.7071, 0.2815, 0.707, 0.3127, 0.6778, 0.3127, 0.7363, 0.2815, 0.7656, 0.2815, 0.7656, 0.3128, 0.7364, 0.3127, 0.5606, 0.3439, 0.5898, 0.3439, 0.5898, 0.3752, 0.5605, 0.3752, 0.5605, 0.2815, 0.5898, 0.2815, 0.5898, 0.3127, 0.5606, 0.3127, 0.6191, 0.2815, 0.6484, 0.2814, 0.6484, 0.3127, 0.6191, 0.3127, 0.5605, 0.4689, 0.5898, 0.4689, 0.5898, 0.5001, 0.5605, 0.5001, 0.5605, 0.4064, 0.5898, 0.4064, 0.5898, 0.4377, 0.5605, 0.4377, 0.6191, 0.4064, 0.6484, 0.4065, 0.6485, 0.4378, 0.6191, 0.4377, 0.6777, 0.09402, 0.707, 0.09405, 0.707, 0.1253, 0.6777, 0.1252, 0.6777, 0.03153, 0.707, 0.03153, 0.707, 0.06277, 0.6777, 0.06277, 0.7363, 0.03151, 0.7656, 0.03153, 0.7656, 0.06277, 0.7363, 0.06277, 0.5605, 0.09402, 0.5898, 0.09405, 0.5898, 0.1253, 0.5605, 0.1253, 0.5605, 0.03152, 0.5898, 0.03143, 0.5897, 0.06271, 0.5605, 0.06276, 0.6191, 0.0315, 0.6484, 0.03153, 0.6484, 0.06277, 0.6191, 0.06276, 0.5605, 0.219, 0.5898, 0.219, 0.5898, 0.2502, 0.5605, 0.2502, 0.5605, 0.1565, 0.5898, 0.1565, 0.5898, 0.1877, 0.5605, 0.1877, 0.6191, 0.1565, 0.6484, 0.1564, 0.6484, 0.1876, 0.6191, 0.1877, 0.9121, 0.09404, 0.9415, 0.09405, 0.9415, 0.1253, 0.9121, 0.1253, 0.9121, 0.0315, 0.9415, 0.03143, 0.9415, 0.06271, 0.9121, 0.06276, 0.9707, 0.03152, 1.0, 0.03153, 1.0, 0.06277, 0.9707, 0.06276, 0.7949, 0.09404, 0.8242, 0.09405, 0.8242, 0.1253, 0.7949, 0.1253, 0.7949, 0.03151, 0.8242, 0.03153, 0.8242, 0.06277, 0.7949, 0.06277, 0.8535, 0.03153, 0.8828, 0.03153, 0.8828, 0.06277, 0.8535, 0.06277, 0.7949, 0.219, 0.8242, 0.219, 0.8242, 0.2503, 0.7949, 0.2503, 0.7949, 0.1565, 0.8243, 0.1564, 0.8242, 0.1877, 0.7949, 0.1877, 0.8535, 0.1564, 0.8828, 0.1564, 0.8829, 0.1876, 0.8535, 0.1877, 0.9122, 0.2189, 0.9415, 0.219, 0.9414, 0.2502, 0.9121, 0.2502, 0.9121, 0.1565, 0.9414, 0.1565, 0.9414, 0.1877, 0.9122, 0.1877, 0.9707, 0.1565, 1.0, 0.1565, 1.0, 0.1877, 0.9707, 0.1877, 0.6777, 0.219, 0.7071, 0.219, 0.7071, 0.2503, 0.6778, 0.2503, 0.6777, 0.1564, 0.707, 0.1564, 0.707, 0.1877, 0.6777, 0.1877, 0.7363, 0.1565, 0.7656, 0.1565, 0.7656, 0.1877, 0.7363, 0.1877, 0.6777, 0.4689, 0.707, 0.4689, 0.707, 0.5001, 0.6777, 0.5001, 0.6777, 0.4065, 0.707, 0.4064, 0.707, 0.4377, 0.6777, 0.4377, 0.7363, 0.4064, 0.7656, 0.4064, 0.7656, 0.4377, 0.7363, 0.4377, 0.9121, 0.4689, 0.9414, 0.4689, 0.9414, 0.5001, 0.9121, 0.5001, 0.9122, 0.4064, 0.9414, 0.4064, 0.9414, 0.4377, 0.9121, 0.4377, 0.9707, 0.4064, 1.0, 0.4064, 1.0, 0.4377, 0.9707, 0.4377, 0.9414, 0.4064, 0.9707, 0.4064, 0.9707, 0.4377, 0.9414, 0.4377, 0.9414, 0.3752, 0.9707, 0.3752, 0.9707, 0.4064, 0.9414, 0.4064, 0.9707, 0.3752, 1.0, 0.3752, 1.0, 0.4064, 0.9707, 0.4064, 0.8828, 0.4065, 0.9122, 0.4064, 0.9121, 0.4377, 0.8828, 0.4378, 0.8828, 0.3753, 0.9121, 0.3752, 0.9122, 0.4064, 0.8828, 0.4065, 0.9121, 0.3752, 0.9414, 0.3752, 0.9414, 0.4064, 0.9122, 0.4064, 0.8828, 0.4689, 0.9121, 0.4689, 0.9121, 0.5001, 0.8828, 0.5001, 0.8828, 0.4378, 0.9121, 0.4377, 0.9121, 0.4689, 0.8828, 0.4689, 0.9121, 0.4377, 0.9414, 0.4377, 0.9414, 0.4689, 0.9121, 0.4689, 0.707, 0.4064, 0.7363, 0.4064, 0.7363, 0.4377, 0.707, 0.4377, 0.707, 0.3753, 0.7364, 0.3751, 0.7363, 0.4064, 0.707, 0.4064, 0.7364, 0.3751, 0.7656, 0.3751, 0.7656, 0.4064, 0.7363, 0.4064, 0.6484, 0.4065, 0.6777, 0.4065, 0.6777, 0.4377, 0.6485, 0.4378, 0.6484, 0.3753, 0.6777, 0.3753, 0.6777, 0.4065, 0.6484, 0.4065, 0.6777, 0.3753, 0.707, 0.3753, 0.707, 0.4064, 0.6777, 0.4065, 0.6484, 0.4689, 0.6777, 0.4689, 0.6777, 0.5001, 0.6484, 0.5001, 0.6485, 0.4378, 0.6777, 0.4377, 0.6777, 0.4689, 0.6484, 0.4689, 0.6777, 0.4377, 0.707, 0.4377, 0.707, 0.4689, 0.6777, 0.4689, 0.707, 0.1564, 0.7363, 0.1565, 0.7363, 0.1877, 0.707, 0.1877, 0.707, 0.1253, 0.7363, 0.1253, 0.7363, 0.1565, 0.707, 0.1564, 0.7363, 0.1253, 0.7656, 0.1252, 0.7656, 0.1565, 0.7363, 0.1565, 0.6484, 0.1564, 0.6777, 0.1564, 0.6777, 0.1877, 0.6484, 0.1876, 0.6484, 0.1253, 0.6777, 0.1252, 0.6777, 0.1564, 0.6484, 0.1564, 0.6777, 0.1252, 0.707, 0.1253, 0.707, 0.1564, 0.6777, 0.1564, 0.6484, 0.219, 0.6777, 0.219, 0.6778, 0.2503, 0.6484, 0.2502, 0.6484, 0.1876, 0.6777, 0.1877, 0.6777, 0.219, 0.6484, 0.219, 0.6777, 0.1877, 0.707, 0.1877, 0.7071, 0.219, 0.6777, 0.219, 0.9414, 0.1565, 0.9707, 0.1565, 0.9707, 0.1877, 0.9414, 0.1877, 0.9415, 0.1253, 0.9707, 0.1253, 0.9707, 0.1565, 0.9414, 0.1565, 0.9707, 0.1253, 1.0, 0.1253, 1.0, 0.1565, 0.9707, 0.1565, 0.8828, 0.1564, 0.9121, 0.1565, 0.9122, 0.1877, 0.8829, 0.1876, 0.8828, 0.1253, 0.9121, 0.1253, 0.9121, 0.1565, 0.8828, 0.1564, 0.9121, 0.1253, 0.9415, 0.1253, 0.9414, 0.1565, 0.9121, 0.1565, 0.8829, 0.219, 0.9122, 0.2189, 0.9121, 0.2502, 0.8828, 0.2502, 0.8829, 0.1876, 0.9122, 0.1877, 0.9122, 0.2189, 0.8829, 0.219, 0.9122, 0.1877, 0.9414, 0.1877, 0.9415, 0.219, 0.9122, 0.2189, 0.8243, 0.1564, 0.8535, 0.1564, 0.8535, 0.1877, 0.8242, 0.1877, 0.8242, 0.1253, 0.8535, 0.1252, 0.8535, 0.1564, 0.8243, 0.1564, 0.8535, 0.1252, 0.8828, 0.1253, 0.8828, 0.1564, 0.8535, 0.1564, 0.7656, 0.1565, 0.7949, 0.1565, 0.7949, 0.1877, 0.7656, 0.1877, 0.7656, 0.1252, 0.7949, 0.1253, 0.7949, 0.1565, 0.7656, 0.1565, 0.7949, 0.1253, 0.8242, 0.1253, 0.8243, 0.1564, 0.7949, 0.1565, 0.7656, 0.2189, 0.7949, 0.219, 0.7949, 0.2503, 0.7656, 0.2502, 0.7656, 0.1877, 0.7949, 0.1877, 0.7949, 0.219, 0.7656, 0.2189, 0.7949, 0.1877, 0.8242, 0.1877, 0.8242, 0.219, 0.7949, 0.219, 0.8242, 0.03153, 0.8535, 0.03153, 0.8535, 0.06277, 0.8242, 0.06277, 0.8242, 0.000287, 0.8535, 0.0002871, 0.8535, 0.03153, 0.8242, 0.03153, 0.8535, 0.0002871, 0.8828, 0.0002871, 0.8828, 0.03153, 0.8535, 0.03153, 0.7656, 0.03153, 0.7949, 0.03151, 0.7949, 0.06277, 0.7656, 0.06277, 0.7656, 0.0, 0.7949, 3.602e-05, 0.7949, 0.03151, 0.7656, 0.03153, 0.7949, 3.602e-05, 0.8242, 0.000287, 0.8242, 0.03153, 0.7949, 0.03151, 0.7656, 0.09401, 0.7949, 0.09404, 0.7949, 0.1253, 0.7656, 0.1252, 0.7656, 0.06277, 0.7949, 0.06277, 0.7949, 0.09404, 0.7656, 0.09401, 0.7949, 0.06277, 0.8242, 0.06277, 0.8242, 0.09405, 0.7949, 0.09404, 0.9415, 0.03143, 0.9707, 0.03152, 0.9707, 0.06276, 0.9415, 0.06271, 0.9414, 0.0002819, 0.9707, 0.000287, 0.9707, 0.03152, 0.9415, 0.03143, 0.9707, 0.000287, 1.0, 0.000287, 1.0, 0.03153, 0.9707, 0.03152, 0.8828, 0.03153, 0.9121, 0.0315, 0.9121, 0.06276, 0.8828, 0.06277, 0.8828, 0.0002871, 0.9121, 0.000287, 0.9121, 0.0315, 0.8828, 0.03153, 0.9121, 0.000287, 0.9414, 0.0002819, 0.9415, 0.03143, 0.9121, 0.0315, 0.8828, 0.09401, 0.9121, 0.09404, 0.9121, 0.1253, 0.8828, 0.1253, 0.8828, 0.06277, 0.9121, 0.06276, 0.9121, 0.09404, 0.8828, 0.09401, 0.9121, 0.06276, 0.9415, 0.06271, 0.9415, 0.09405, 0.9121, 0.09404, 0.5898, 0.1565, 0.6191, 0.1565, 0.6191, 0.1877, 0.5898, 0.1877, 0.5898, 0.1253, 0.6191, 0.1253, 0.6191, 0.1565, 0.5898, 0.1565, 0.6191, 0.1253, 0.6484, 0.1253, 0.6484, 0.1564, 0.6191, 0.1565, 0.5312, 0.1565, 0.5605, 0.1565, 0.5605, 0.1877, 0.5312, 0.1877, 0.5312, 0.1253, 0.5605, 0.1253, 0.5605, 0.1565, 0.5312, 0.1565, 0.5605, 0.1253, 0.5898, 0.1253, 0.5898, 0.1565, 0.5605, 0.1565, 0.5312, 0.219, 0.5605, 0.219, 0.5605, 0.2502, 0.5312, 0.2502, 0.5312, 0.1877, 0.5605, 0.1877, 0.5605, 0.219, 0.5312, 0.219, 0.5605, 0.1877, 0.5898, 0.1877, 0.5898, 0.219, 0.5605, 0.219, 0.5898, 0.03143, 0.6191, 0.0315, 0.6191, 0.06276, 0.5897, 0.06271, 0.5898, 0.0002819, 0.6191, 0.0002869, 0.6191, 0.0315, 0.5898, 0.03143, 0.6191, 0.0002869, 0.6484, 0.000287, 0.6484, 0.03153, 0.6191, 0.0315, 0.5312, 0.03153, 0.5605, 0.03152, 0.5605, 0.06276, 0.5312, 0.06277, 0.5312, 0.000287, 0.5605, 0.000287, 0.5605, 0.03152, 0.5312, 0.03153, 0.5605, 0.000287, 0.5898, 0.0002819, 0.5898, 0.03143, 0.5605, 0.03152, 0.5312, 0.09401, 0.5605, 0.09402, 0.5605, 0.1253, 0.5312, 0.1253, 0.5312, 0.06277, 0.5605, 0.06276, 0.5605, 0.09402, 0.5312, 0.09401, 0.5605, 0.06276, 0.5897, 0.06271, 0.5898, 0.09405, 0.5605, 0.09402, 0.707, 0.03153, 0.7363, 0.03151, 0.7363, 0.06277, 0.707, 0.06277, 0.707, 0.000287, 0.7363, 3.602e-05, 0.7363, 0.03151, 0.707, 0.03153, 0.7363, 3.602e-05, 0.7656, 0.0, 0.7656, 0.03153, 0.7363, 0.03151, 0.6484, 0.03153, 0.6777, 0.03153, 0.6777, 0.06277, 0.6484, 0.06277, 0.6484, 0.000287, 0.6777, 0.000287, 0.6777, 0.03153, 0.6484, 0.03153, 0.6777, 0.000287, 0.707, 0.000287, 0.707, 0.03153, 0.6777, 0.03153, 0.6484, 0.09401, 0.6777, 0.09402, 0.6777, 0.1252, 0.6484, 0.1253, 0.6484, 0.06277, 0.6777, 0.06277, 0.6777, 0.09402, 0.6484, 0.09401, 0.6777, 0.06277, 0.707, 0.06277, 0.707, 0.09405, 0.6777, 0.09402, 0.5898, 0.4064, 0.6191, 0.4064, 0.6191, 0.4377, 0.5898, 0.4377, 0.5898, 0.3752, 0.6191, 0.3752, 0.6191, 0.4064, 0.5898, 0.4064, 0.6191, 0.3752, 0.6484, 0.3753, 0.6484, 0.4065, 0.6191, 0.4064, 0.5312, 0.4064, 0.5605, 0.4064, 0.5605, 0.4377, 0.5312, 0.4377, 0.5312, 0.3752, 0.5605, 0.3752, 0.5605, 0.4064, 0.5312, 0.4064, 0.5605, 0.3752, 0.5898, 0.3752, 0.5898, 0.4064, 0.5605, 0.4064, 0.5312, 0.4689, 0.5605, 0.4689, 0.5605, 0.5001, 0.5312, 0.5001, 0.5312, 0.4377, 0.5605, 0.4377, 0.5605, 0.4689, 0.5312, 0.4689, 0.5605, 0.4377, 0.5898, 0.4377, 0.5898, 0.4689, 0.5605, 0.4689, 0.5898, 0.2815, 0.6191, 0.2815, 0.6191, 0.3127, 0.5898, 0.3127, 0.5898, 0.2502, 0.6191, 0.2502, 0.6191, 0.2815, 0.5898, 0.2815, 0.6191, 0.2502, 0.6484, 0.2502, 0.6484, 0.2814, 0.6191, 0.2815, 0.5312, 0.2815, 0.5605, 0.2815, 0.5606, 0.3127, 0.5313, 0.3127, 0.5312, 0.2502, 0.5605, 0.2502, 0.5605, 0.2815, 0.5312, 0.2815, 0.5605, 0.2502, 0.5898, 0.2502, 0.5898, 0.2815, 0.5605, 0.2815, 0.5312, 0.3439, 0.5606, 0.3439, 0.5605, 0.3752, 0.5312, 0.3752, 0.5313, 0.3127, 0.5606, 0.3127, 0.5606, 0.3439, 0.5312, 0.3439, 0.5606, 0.3127, 0.5898, 0.3127, 0.5898, 0.3439, 0.5606, 0.3439, 0.7071, 0.2815, 0.7363, 0.2815, 0.7364, 0.3127, 0.707, 0.3127, 0.7071, 0.2503, 0.7363, 0.2503, 0.7363, 0.2815, 0.7071, 0.2815, 0.7363, 0.2503, 0.7656, 0.2502, 0.7656, 0.2815, 0.7363, 0.2815, 0.6484, 0.2814, 0.6778, 0.2814, 0.6778, 0.3127, 0.6484, 0.3127, 0.6484, 0.2502, 0.6778, 0.2503, 0.6778, 0.2814, 0.6484, 0.2814, 0.6778, 0.2503, 0.7071, 0.2503, 0.7071, 0.2815, 0.6778, 0.2814, 0.6484, 0.344, 0.6777, 0.3441, 0.6777, 0.3753, 0.6484, 0.3753, 0.6484, 0.3127, 0.6778, 0.3127, 0.6777, 0.3441, 0.6484, 0.344, 0.6778, 0.3127, 0.707, 0.3127, 0.707, 0.344, 0.6777, 0.3441, 0.8242, 0.4064, 0.8535, 0.4065, 0.8535, 0.4377, 0.8242, 0.4377, 0.8242, 0.3753, 0.8536, 0.3753, 0.8535, 0.4065, 0.8242, 0.4064, 0.8536, 0.3753, 0.8828, 0.3753, 0.8828, 0.4065, 0.8535, 0.4065, 0.7656, 0.4064, 0.7949, 0.4064, 0.7949, 0.4377, 0.7656, 0.4377, 0.7656, 0.3751, 0.7948, 0.3751, 0.7949, 0.4064, 0.7656, 0.4064, 0.7948, 0.3751, 0.8242, 0.3753, 0.8242, 0.4064, 0.7949, 0.4064, 0.7656, 0.4689, 0.7949, 0.4689, 0.7949, 0.5001, 0.7656, 0.5001, 0.7656, 0.4377, 0.7949, 0.4377, 0.7949, 0.4689, 0.7656, 0.4689, 0.7949, 0.4377, 0.8242, 0.4377, 0.8242, 0.4689, 0.7949, 0.4689, 0.8242, 0.2815, 0.8535, 0.2814, 0.8535, 0.3127, 0.8242, 0.3127, 0.8242, 0.2503, 0.8535, 0.2503, 0.8535, 0.2814, 0.8242, 0.2815, 0.8535, 0.2503, 0.8828, 0.2502, 0.8828, 0.2814, 0.8535, 0.2814, 0.7656, 0.2815, 0.7949, 0.2815, 0.7949, 0.3127, 0.7656, 0.3128, 0.7656, 0.2502, 0.7949, 0.2503, 0.7949, 0.2815, 0.7656, 0.2815, 0.7949, 0.2503, 0.8242, 0.2503, 0.8242, 0.2815, 0.7949, 0.2815, 0.7656, 0.3439, 0.7948, 0.3439, 0.7948, 0.3751, 0.7656, 0.3751, 0.7656, 0.3128, 0.7949, 0.3127, 0.7948, 0.3439, 0.7656, 0.3439, 0.7949, 0.3127, 0.8242, 0.3127, 0.8242, 0.344, 0.7948, 0.3439, 0.9414, 0.2815, 0.9707, 0.2815, 0.9707, 0.3127, 0.9414, 0.3127, 0.9414, 0.2502, 0.9707, 0.2502, 0.9707, 0.2815, 0.9414, 0.2815, 0.9707, 0.2502, 1.0, 0.2502, 1.0, 0.2815, 0.9707, 0.2815, 0.8828, 0.2814, 0.9122, 0.2815, 0.9122, 0.3127, 0.8828, 0.3127, 0.8828, 0.2502, 0.9121, 0.2502, 0.9122, 0.2815, 0.8828, 0.2814, 0.9121, 0.2502, 0.9414, 0.2502, 0.9414, 0.2815, 0.9122, 0.2815, 0.8828, 0.344, 0.9121, 0.344, 0.9121, 0.3752, 0.8828, 0.3753, 0.8828, 0.3127, 0.9122, 0.3127, 0.9121, 0.344, 0.8828, 0.344, 0.9122, 0.3127, 0.9414, 0.3127, 0.9414, 0.3439, 0.9121, 0.344, 0.9414, 0.3439, 0.9707, 0.3439, 0.9707, 0.3752, 0.9414, 0.3752, 0.9414, 0.3127, 0.9707, 0.3127, 0.9707, 0.3439, 0.9414, 0.3439, 0.9707, 0.3127, 1.0, 0.3127, 1.0, 0.3439, 0.9707, 0.3439, 0.8242, 0.344, 0.8536, 0.3441, 0.8536, 0.3753, 0.8242, 0.3753, 0.8242, 0.3127, 0.8535, 0.3127, 0.8536, 0.3441, 0.8242, 0.344, 0.8535, 0.3127, 0.8828, 0.3127, 0.8828, 0.344, 0.8536, 0.3441, 0.8242, 0.4689, 0.8535, 0.4689, 0.8535, 0.5001, 0.8242, 0.5001, 0.8242, 0.4377, 0.8535, 0.4377, 0.8535, 0.4689, 0.8242, 0.4689, 0.8535, 0.4377, 0.8828, 0.4378, 0.8828, 0.4689, 0.8535, 0.4689, 0.707, 0.344, 0.7365, 0.3439, 0.7364, 0.3751, 0.707, 0.3753, 0.707, 0.3127, 0.7364, 0.3127, 0.7365, 0.3439, 0.707, 0.344, 0.7364, 0.3127, 0.7656, 0.3128, 0.7656, 0.3439, 0.7365, 0.3439, 0.5898, 0.3439, 0.6191, 0.344, 0.6191, 0.3752, 0.5898, 0.3752, 0.5898, 0.3127, 0.6191, 0.3127, 0.6191, 0.344, 0.5898, 0.3439, 0.6191, 0.3127, 0.6484, 0.3127, 0.6484, 0.344, 0.6191, 0.344, 0.5898, 0.4689, 0.6191, 0.4689, 0.6191, 0.5001, 0.5898, 0.5001, 0.5898, 0.4377, 0.6191, 0.4377, 0.6191, 0.4689, 0.5898, 0.4689, 0.6191, 0.4377, 0.6485, 0.4378, 0.6484, 0.4689, 0.6191, 0.4689, 0.707, 0.09405, 0.7363, 0.09404, 0.7363, 0.1253, 0.707, 0.1253, 0.707, 0.06277, 0.7363, 0.06277, 0.7363, 0.09404, 0.707, 0.09405, 0.7363, 0.06277, 0.7656, 0.06277, 0.7656, 0.09401, 0.7363, 0.09404, 0.5898, 0.09405, 0.6191, 0.09404, 0.6191, 0.1253, 0.5898, 0.1253, 0.5897, 0.06271, 0.6191, 0.06276, 0.6191, 0.09404, 0.5898, 0.09405, 0.6191, 0.06276, 0.6484, 0.06277, 0.6484, 0.09401, 0.6191, 0.09404, 0.5898, 0.219, 0.6191, 0.2189, 0.6191, 0.2502, 0.5898, 0.2502, 0.5898, 0.1877, 0.6191, 0.1877, 0.6191, 0.2189, 0.5898, 0.219, 0.6191, 0.1877, 0.6484, 0.1876, 0.6484, 0.219, 0.6191, 0.2189, 0.9415, 0.09405, 0.9707, 0.09402, 0.9707, 0.1253, 0.9415, 0.1253, 0.9415, 0.06271, 0.9707, 0.06276, 0.9707, 0.09402, 0.9415, 0.09405, 0.9707, 0.06276, 1.0, 0.06277, 1.0, 0.09401, 0.9707, 0.09402, 0.8242, 0.09405, 0.8535, 0.09402, 0.8535, 0.1252, 0.8242, 0.1253, 0.8242, 0.06277, 0.8535, 0.06277, 0.8535, 0.09402, 0.8242, 0.09405, 0.8535, 0.06277, 0.8828, 0.06277, 0.8828, 0.09401, 0.8535, 0.09402, 0.8242, 0.219, 0.8535, 0.219, 0.8535, 0.2503, 0.8242, 0.2503, 0.8242, 0.1877, 0.8535, 0.1877, 0.8535, 0.219, 0.8242, 0.219, 0.8535, 0.1877, 0.8829, 0.1876, 0.8829, 0.219, 0.8535, 0.219, 0.9415, 0.219, 0.9707, 0.219, 0.9707, 0.2502, 0.9414, 0.2502, 0.9414, 0.1877, 0.9707, 0.1877, 0.9707, 0.219, 0.9415, 0.219, 0.9707, 0.1877, 1.0, 0.1877, 1.0, 0.219, 0.9707, 0.219, 0.7071, 0.219, 0.7364, 0.219, 0.7363, 0.2503, 0.7071, 0.2503, 0.707, 0.1877, 0.7363, 0.1877, 0.7364, 0.219, 0.7071, 0.219, 0.7363, 0.1877, 0.7656, 0.1877, 0.7656, 0.2189, 0.7364, 0.219, 0.707, 0.4689, 0.7363, 0.4689, 0.7363, 0.5001, 0.707, 0.5001, 0.707, 0.4377, 0.7363, 0.4377, 0.7363, 0.4689, 0.707, 0.4689, 0.7363, 0.4377, 0.7656, 0.4377, 0.7656, 0.4689, 0.7363, 0.4689, 0.9414, 0.4689, 0.9707, 0.4689, 0.9707, 0.5001, 0.9414, 0.5001, 0.9414, 0.4377, 0.9707, 0.4377, 0.9707, 0.4689, 0.9414, 0.4689, 0.9707, 0.4377, 1.0, 0.4377, 1.0, 0.4689, 0.9707, 0.4689])
me_cube_002.materials.append(mat_material_001)
me_cube_002.use_remesh_fix_poles = True
me_cube_002.use_remesh_preserve_attributes = False
me_cube_002.use_mirror_vertex_groups = False
me_cube_002.update()

# ---- objects
ob_cube = bpy.data.objects.new('Cube', me_cube_002)

# ---- transforms, parenting, visibility, modifiers, constraints
ob_cube.location = (0.0, 0.0, 0.0)
ob_cube.lineart.crease_threshold = 0.0

# ---- collection membership
col_collection.objects.link(ob_cube)

# ---- scene / render settings (as saved in the file)
scene.frame_start = 1; scene.frame_end = 250; scene.frame_set(1)
scene.render.engine = 'BLENDER_EEVEE_NEXT'
scene.cycles.use_denoising = False
scene.cycles.samples = 128
scene.cycles.sampling_pattern = 'TABULATED_SOBOL'
scene.cycles.use_adaptive_sampling = False
scene.cycles.use_light_tree = False
scene.view_settings.view_transform = 'Filmic'
bpy.context.view_layer.update()

# ---- added for rendering (the .blend has no active camera and no usable light): camera, sun
cam_auto = bpy.data.cameras.new('AutoCamera')
cam_auto.lens = 50.0
cam_auto.sensor_width = 36.0
cam_auto.clip_end = 1000.0
ob_auto_camera = bpy.data.objects.new('AutoCamera', cam_auto)
scene.collection.objects.link(ob_auto_camera)
ob_auto_camera.location = (13.3669, -16.0402, 10.8435)
ob_auto_camera.rotation_euler = (1.09748, -7.21219e-08, 0.694738)
scene.camera = ob_auto_camera
light_auto_sun = bpy.data.lights.new('AutoSun', 'SUN')
light_auto_sun.energy = 3.0
light_auto_sun.angle = 0.0523599
ob_auto_sun = bpy.data.objects.new('AutoSun', light_auto_sun)
scene.collection.objects.link(ob_auto_sun)
ob_auto_sun.rotation_euler = (0.872665, 0.174533, 0.523599)
bpy.context.view_layer.update()

